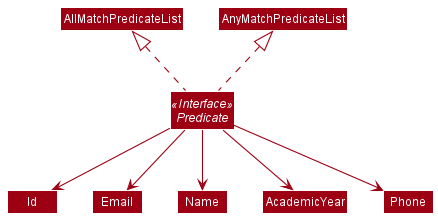

The diagram above was rendered by PlantUML. Its source (embedded in the PNG):
@startuml
!include style.puml
skinparam arrowThickness 1.1
skinparam arrowColor MODEL_COLOR
skinparam classBackgroundColor MODEL_COLOR

Interface Predicate <<Interface>>
Class AnyMatchPredicateList
Class AllMatchPredicateList
Class Id
Class Email
Class Name
Class AcademicYear
Class Phone

Predicate .up.|> AnyMatchPredicateList
Predicate .up.|> AllMatchPredicateList
Predicate -down-> Name
Predicate -down-> Id
Predicate -down-> Email
Predicate -down-> Phone
Predicate -down-> AcademicYear

@enduml